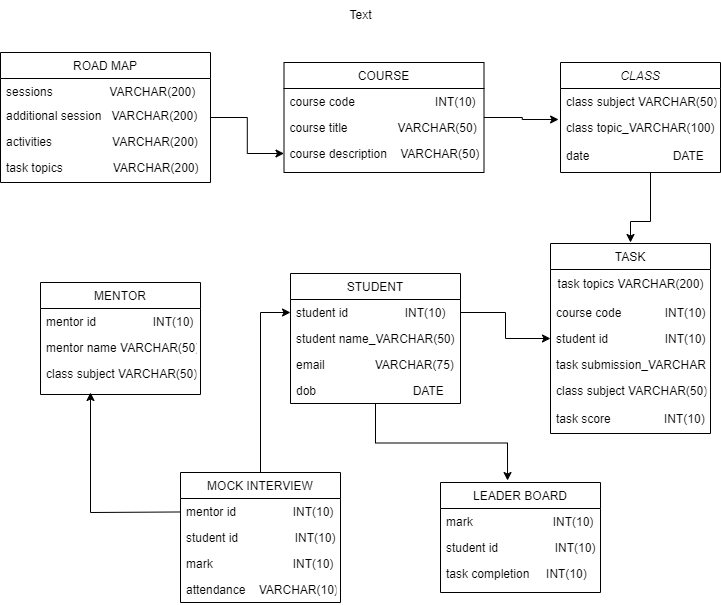

The diagram above was exported from draw.io. Its source (the exported page's mxGraphModel, read from the mxfile embedded in the PNG):
<mxGraphModel dx="880" dy="595" grid="1" gridSize="10" guides="1" tooltips="1" connect="1" arrows="1" fold="1" page="1" pageScale="1" pageWidth="827" pageHeight="1169" math="0" shadow="0">
  <root>
    <mxCell id="WIyWlLk6GJQsqaUBKTNV-0" />
    <mxCell id="WIyWlLk6GJQsqaUBKTNV-1" parent="WIyWlLk6GJQsqaUBKTNV-0" />
    <mxCell id="zkfFHV4jXpPFQw0GAbJ--6" value="LEADER BOARD" style="swimlane;fontStyle=0;align=center;verticalAlign=top;childLayout=stackLayout;horizontal=1;startSize=26;horizontalStack=0;resizeParent=1;resizeLast=0;collapsible=1;marginBottom=0;rounded=0;shadow=0;strokeWidth=1;" parent="WIyWlLk6GJQsqaUBKTNV-1" vertex="1">
      <mxGeometry x="470" y="510" width="160" height="110" as="geometry">
        <mxRectangle x="130" y="380" width="160" height="26" as="alternateBounds" />
      </mxGeometry>
    </mxCell>
    <mxCell id="zkfFHV4jXpPFQw0GAbJ--7" value="mark                        INT(10)" style="text;align=left;verticalAlign=top;spacingLeft=4;spacingRight=4;overflow=hidden;rotatable=0;points=[[0,0.5],[1,0.5]];portConstraint=eastwest;" parent="zkfFHV4jXpPFQw0GAbJ--6" vertex="1">
      <mxGeometry y="26" width="160" height="26" as="geometry" />
    </mxCell>
    <mxCell id="zkfFHV4jXpPFQw0GAbJ--8" value="student id                 INT(10)" style="text;align=left;verticalAlign=top;spacingLeft=4;spacingRight=4;overflow=hidden;rotatable=0;points=[[0,0.5],[1,0.5]];portConstraint=eastwest;rounded=0;shadow=0;html=0;" parent="zkfFHV4jXpPFQw0GAbJ--6" vertex="1">
      <mxGeometry y="52" width="160" height="26" as="geometry" />
    </mxCell>
    <mxCell id="zkfFHV4jXpPFQw0GAbJ--11" value="task completion     INT(10)" style="text;align=left;verticalAlign=top;spacingLeft=4;spacingRight=4;overflow=hidden;rotatable=0;points=[[0,0.5],[1,0.5]];portConstraint=eastwest;" parent="zkfFHV4jXpPFQw0GAbJ--6" vertex="1">
      <mxGeometry y="78" width="160" height="26" as="geometry" />
    </mxCell>
    <mxCell id="zkfFHV4jXpPFQw0GAbJ--17" value="TASK" style="swimlane;fontStyle=0;align=center;verticalAlign=top;childLayout=stackLayout;horizontal=1;startSize=26;horizontalStack=0;resizeParent=1;resizeLast=0;collapsible=1;marginBottom=0;rounded=0;shadow=0;strokeWidth=1;" parent="WIyWlLk6GJQsqaUBKTNV-1" vertex="1">
      <mxGeometry x="580" y="271" width="160" height="190" as="geometry">
        <mxRectangle x="550" y="140" width="160" height="26" as="alternateBounds" />
      </mxGeometry>
    </mxCell>
    <mxCell id="5r6YO2OloWKq1Wu_c1cK-86" value="task topics VARCHAR(200)" style="text;html=1;align=center;verticalAlign=middle;resizable=0;points=[];autosize=1;strokeColor=none;fillColor=none;" vertex="1" parent="zkfFHV4jXpPFQw0GAbJ--17">
      <mxGeometry y="26" width="160" height="30" as="geometry" />
    </mxCell>
    <mxCell id="zkfFHV4jXpPFQw0GAbJ--18" value="course code             INT(10)" style="text;align=left;verticalAlign=top;spacingLeft=4;spacingRight=4;overflow=hidden;rotatable=0;points=[[0,0.5],[1,0.5]];portConstraint=eastwest;" parent="zkfFHV4jXpPFQw0GAbJ--17" vertex="1">
      <mxGeometry y="56" width="160" height="26" as="geometry" />
    </mxCell>
    <mxCell id="zkfFHV4jXpPFQw0GAbJ--21" value="student id                 INT(10)" style="text;align=left;verticalAlign=top;spacingLeft=4;spacingRight=4;overflow=hidden;rotatable=0;points=[[0,0.5],[1,0.5]];portConstraint=eastwest;rounded=0;shadow=0;html=0;" parent="zkfFHV4jXpPFQw0GAbJ--17" vertex="1">
      <mxGeometry y="82" width="160" height="26" as="geometry" />
    </mxCell>
    <mxCell id="zkfFHV4jXpPFQw0GAbJ--22" value="task submission_VARCHAR" style="text;align=left;verticalAlign=top;spacingLeft=4;spacingRight=4;overflow=hidden;rotatable=0;points=[[0,0.5],[1,0.5]];portConstraint=eastwest;rounded=0;shadow=0;html=0;" parent="zkfFHV4jXpPFQw0GAbJ--17" vertex="1">
      <mxGeometry y="108" width="160" height="26" as="geometry" />
    </mxCell>
    <mxCell id="zkfFHV4jXpPFQw0GAbJ--19" value="class subject VARCHAR(50)&#10;&#10;task score                INT(10)" style="text;align=left;verticalAlign=top;spacingLeft=4;spacingRight=4;overflow=hidden;rotatable=0;points=[[0,0.5],[1,0.5]];portConstraint=eastwest;rounded=0;shadow=0;html=0;" parent="zkfFHV4jXpPFQw0GAbJ--17" vertex="1">
      <mxGeometry y="134" width="160" height="56" as="geometry" />
    </mxCell>
    <mxCell id="5r6YO2OloWKq1Wu_c1cK-107" value="" style="edgeStyle=orthogonalEdgeStyle;rounded=0;orthogonalLoop=1;jettySize=auto;html=1;" edge="1" parent="WIyWlLk6GJQsqaUBKTNV-1" source="5r6YO2OloWKq1Wu_c1cK-0">
      <mxGeometry relative="1" as="geometry">
        <mxPoint x="660" y="270" as="targetPoint" />
        <Array as="points">
          <mxPoint x="680" y="249" />
          <mxPoint x="660" y="249" />
        </Array>
      </mxGeometry>
    </mxCell>
    <mxCell id="5r6YO2OloWKq1Wu_c1cK-0" value="CLASS" style="swimlane;fontStyle=2;align=center;verticalAlign=top;childLayout=stackLayout;horizontal=1;startSize=26;horizontalStack=0;resizeParent=1;resizeLast=0;collapsible=1;marginBottom=0;rounded=0;shadow=0;strokeWidth=1;" vertex="1" parent="WIyWlLk6GJQsqaUBKTNV-1">
      <mxGeometry x="590" y="90" width="160" height="110" as="geometry">
        <mxRectangle x="230" y="140" width="160" height="26" as="alternateBounds" />
      </mxGeometry>
    </mxCell>
    <mxCell id="5r6YO2OloWKq1Wu_c1cK-1" value="class subject VARCHAR(50)" style="text;align=left;verticalAlign=top;spacingLeft=4;spacingRight=4;overflow=hidden;rotatable=0;points=[[0,0.5],[1,0.5]];portConstraint=eastwest;" vertex="1" parent="5r6YO2OloWKq1Wu_c1cK-0">
      <mxGeometry y="26" width="160" height="26" as="geometry" />
    </mxCell>
    <mxCell id="5r6YO2OloWKq1Wu_c1cK-2" value="class topic_VARCHAR(100)" style="text;align=left;verticalAlign=top;spacingLeft=4;spacingRight=4;overflow=hidden;rotatable=0;points=[[0,0.5],[1,0.5]];portConstraint=eastwest;rounded=0;shadow=0;html=0;" vertex="1" parent="5r6YO2OloWKq1Wu_c1cK-0">
      <mxGeometry y="52" width="160" height="28" as="geometry" />
    </mxCell>
    <mxCell id="5r6YO2OloWKq1Wu_c1cK-3" value="date                         DATE" style="text;align=left;verticalAlign=top;spacingLeft=4;spacingRight=4;overflow=hidden;rotatable=0;points=[[0,0.5],[1,0.5]];portConstraint=eastwest;rounded=0;shadow=0;html=0;" vertex="1" parent="5r6YO2OloWKq1Wu_c1cK-0">
      <mxGeometry y="80" width="160" height="26" as="geometry" />
    </mxCell>
    <mxCell id="5r6YO2OloWKq1Wu_c1cK-104" value="" style="edgeStyle=orthogonalEdgeStyle;rounded=0;orthogonalLoop=1;jettySize=auto;html=1;entryX=-0.012;entryY=1.192;entryDx=0;entryDy=0;entryPerimeter=0;" edge="1" parent="WIyWlLk6GJQsqaUBKTNV-1" source="5r6YO2OloWKq1Wu_c1cK-12" target="5r6YO2OloWKq1Wu_c1cK-1">
      <mxGeometry relative="1" as="geometry" />
    </mxCell>
    <mxCell id="5r6YO2OloWKq1Wu_c1cK-12" value="COURSE" style="swimlane;fontStyle=0;align=center;verticalAlign=top;childLayout=stackLayout;horizontal=1;startSize=26;horizontalStack=0;resizeParent=1;resizeLast=0;collapsible=1;marginBottom=0;rounded=0;shadow=0;strokeWidth=1;" vertex="1" parent="WIyWlLk6GJQsqaUBKTNV-1">
      <mxGeometry x="313.5" y="90" width="200" height="110" as="geometry">
        <mxRectangle x="550" y="140" width="160" height="26" as="alternateBounds" />
      </mxGeometry>
    </mxCell>
    <mxCell id="5r6YO2OloWKq1Wu_c1cK-13" value="course code                        INT(10)" style="text;align=left;verticalAlign=top;spacingLeft=4;spacingRight=4;overflow=hidden;rotatable=0;points=[[0,0.5],[1,0.5]];portConstraint=eastwest;" vertex="1" parent="5r6YO2OloWKq1Wu_c1cK-12">
      <mxGeometry y="26" width="200" height="26" as="geometry" />
    </mxCell>
    <mxCell id="5r6YO2OloWKq1Wu_c1cK-14" value="course title               VARCHAR(50)" style="text;align=left;verticalAlign=top;spacingLeft=4;spacingRight=4;overflow=hidden;rotatable=0;points=[[0,0.5],[1,0.5]];portConstraint=eastwest;rounded=0;shadow=0;html=0;" vertex="1" parent="5r6YO2OloWKq1Wu_c1cK-12">
      <mxGeometry y="52" width="200" height="26" as="geometry" />
    </mxCell>
    <mxCell id="5r6YO2OloWKq1Wu_c1cK-15" value="course description    VARCHAR(50)" style="text;align=left;verticalAlign=top;spacingLeft=4;spacingRight=4;overflow=hidden;rotatable=0;points=[[0,0.5],[1,0.5]];portConstraint=eastwest;rounded=0;shadow=0;html=0;" vertex="1" parent="5r6YO2OloWKq1Wu_c1cK-12">
      <mxGeometry y="78" width="200" height="26" as="geometry" />
    </mxCell>
    <mxCell id="5r6YO2OloWKq1Wu_c1cK-105" value="" style="edgeStyle=orthogonalEdgeStyle;rounded=0;orthogonalLoop=1;jettySize=auto;html=1;" edge="1" parent="WIyWlLk6GJQsqaUBKTNV-1" source="5r6YO2OloWKq1Wu_c1cK-22" target="5r6YO2OloWKq1Wu_c1cK-15">
      <mxGeometry relative="1" as="geometry" />
    </mxCell>
    <mxCell id="5r6YO2OloWKq1Wu_c1cK-22" value="ROAD MAP" style="swimlane;fontStyle=0;align=center;verticalAlign=top;childLayout=stackLayout;horizontal=1;startSize=26;horizontalStack=0;resizeParent=1;resizeLast=0;collapsible=1;marginBottom=0;rounded=0;shadow=0;strokeWidth=1;" vertex="1" parent="WIyWlLk6GJQsqaUBKTNV-1">
      <mxGeometry x="30" y="80" width="210" height="130" as="geometry">
        <mxRectangle x="550" y="140" width="160" height="26" as="alternateBounds" />
      </mxGeometry>
    </mxCell>
    <mxCell id="5r6YO2OloWKq1Wu_c1cK-24" value="sessions                 VARCHAR(200)" style="text;align=left;verticalAlign=top;spacingLeft=4;spacingRight=4;overflow=hidden;rotatable=0;points=[[0,0.5],[1,0.5]];portConstraint=eastwest;rounded=0;shadow=0;html=0;" vertex="1" parent="5r6YO2OloWKq1Wu_c1cK-22">
      <mxGeometry y="26" width="210" height="24" as="geometry" />
    </mxCell>
    <mxCell id="5r6YO2OloWKq1Wu_c1cK-25" value="additional session   VARCHAR(200)" style="text;align=left;verticalAlign=top;spacingLeft=4;spacingRight=4;overflow=hidden;rotatable=0;points=[[0,0.5],[1,0.5]];portConstraint=eastwest;rounded=0;shadow=0;html=0;" vertex="1" parent="5r6YO2OloWKq1Wu_c1cK-22">
      <mxGeometry y="50" width="210" height="26" as="geometry" />
    </mxCell>
    <mxCell id="5r6YO2OloWKq1Wu_c1cK-26" value="activities                  VARCHAR(200)" style="text;align=left;verticalAlign=top;spacingLeft=4;spacingRight=4;overflow=hidden;rotatable=0;points=[[0,0.5],[1,0.5]];portConstraint=eastwest;rounded=0;shadow=0;html=0;" vertex="1" parent="5r6YO2OloWKq1Wu_c1cK-22">
      <mxGeometry y="76" width="210" height="26" as="geometry" />
    </mxCell>
    <mxCell id="5r6YO2OloWKq1Wu_c1cK-27" value="task topics               VARCHAR(200)" style="text;align=left;verticalAlign=top;spacingLeft=4;spacingRight=4;overflow=hidden;rotatable=0;points=[[0,0.5],[1,0.5]];portConstraint=eastwest;rounded=0;shadow=0;html=0;" vertex="1" parent="5r6YO2OloWKq1Wu_c1cK-22">
      <mxGeometry y="102" width="210" height="26" as="geometry" />
    </mxCell>
    <mxCell id="5r6YO2OloWKq1Wu_c1cK-38" value="MENTOR" style="swimlane;fontStyle=0;align=center;verticalAlign=top;childLayout=stackLayout;horizontal=1;startSize=26;horizontalStack=0;resizeParent=1;resizeLast=0;collapsible=1;marginBottom=0;rounded=0;shadow=0;strokeWidth=1;" vertex="1" parent="WIyWlLk6GJQsqaUBKTNV-1">
      <mxGeometry x="70" y="310" width="160" height="112" as="geometry">
        <mxRectangle x="550" y="140" width="160" height="26" as="alternateBounds" />
      </mxGeometry>
    </mxCell>
    <mxCell id="5r6YO2OloWKq1Wu_c1cK-39" value="mentor id                 INT(10)" style="text;align=left;verticalAlign=top;spacingLeft=4;spacingRight=4;overflow=hidden;rotatable=0;points=[[0,0.5],[1,0.5]];portConstraint=eastwest;" vertex="1" parent="5r6YO2OloWKq1Wu_c1cK-38">
      <mxGeometry y="26" width="160" height="26" as="geometry" />
    </mxCell>
    <mxCell id="5r6YO2OloWKq1Wu_c1cK-40" value="mentor name VARCHAR(50)" style="text;align=left;verticalAlign=top;spacingLeft=4;spacingRight=4;overflow=hidden;rotatable=0;points=[[0,0.5],[1,0.5]];portConstraint=eastwest;rounded=0;shadow=0;html=0;" vertex="1" parent="5r6YO2OloWKq1Wu_c1cK-38">
      <mxGeometry y="52" width="160" height="26" as="geometry" />
    </mxCell>
    <mxCell id="5r6YO2OloWKq1Wu_c1cK-41" value="class subject VARCHAR(50)" style="text;align=left;verticalAlign=top;spacingLeft=4;spacingRight=4;overflow=hidden;rotatable=0;points=[[0,0.5],[1,0.5]];portConstraint=eastwest;rounded=0;shadow=0;html=0;" vertex="1" parent="5r6YO2OloWKq1Wu_c1cK-38">
      <mxGeometry y="78" width="160" height="26" as="geometry" />
    </mxCell>
    <mxCell id="5r6YO2OloWKq1Wu_c1cK-91" value="" style="edgeStyle=orthogonalEdgeStyle;rounded=0;orthogonalLoop=1;jettySize=auto;html=1;" edge="1" parent="WIyWlLk6GJQsqaUBKTNV-1" source="5r6YO2OloWKq1Wu_c1cK-56" target="5r6YO2OloWKq1Wu_c1cK-66">
      <mxGeometry relative="1" as="geometry" />
    </mxCell>
    <mxCell id="5r6YO2OloWKq1Wu_c1cK-56" value="MOCK INTERVIEW" style="swimlane;fontStyle=0;align=center;verticalAlign=top;childLayout=stackLayout;horizontal=1;startSize=26;horizontalStack=0;resizeParent=1;resizeLast=0;collapsible=1;marginBottom=0;rounded=0;shadow=0;strokeWidth=1;" vertex="1" parent="WIyWlLk6GJQsqaUBKTNV-1">
      <mxGeometry x="210" y="500" width="160" height="130" as="geometry">
        <mxRectangle x="550" y="140" width="160" height="26" as="alternateBounds" />
      </mxGeometry>
    </mxCell>
    <mxCell id="5r6YO2OloWKq1Wu_c1cK-57" value="mentor id                 INT(10)" style="text;align=left;verticalAlign=top;spacingLeft=4;spacingRight=4;overflow=hidden;rotatable=0;points=[[0,0.5],[1,0.5]];portConstraint=eastwest;" vertex="1" parent="5r6YO2OloWKq1Wu_c1cK-56">
      <mxGeometry y="26" width="160" height="26" as="geometry" />
    </mxCell>
    <mxCell id="5r6YO2OloWKq1Wu_c1cK-58" value="student id                 INT(10)" style="text;align=left;verticalAlign=top;spacingLeft=4;spacingRight=4;overflow=hidden;rotatable=0;points=[[0,0.5],[1,0.5]];portConstraint=eastwest;rounded=0;shadow=0;html=0;" vertex="1" parent="5r6YO2OloWKq1Wu_c1cK-56">
      <mxGeometry y="52" width="160" height="26" as="geometry" />
    </mxCell>
    <mxCell id="5r6YO2OloWKq1Wu_c1cK-59" value="mark                        INT(10)" style="text;align=left;verticalAlign=top;spacingLeft=4;spacingRight=4;overflow=hidden;rotatable=0;points=[[0,0.5],[1,0.5]];portConstraint=eastwest;rounded=0;shadow=0;html=0;" vertex="1" parent="5r6YO2OloWKq1Wu_c1cK-56">
      <mxGeometry y="78" width="160" height="26" as="geometry" />
    </mxCell>
    <mxCell id="5r6YO2OloWKq1Wu_c1cK-63" value="attendance    VARCHAR(10) " style="text;align=left;verticalAlign=top;spacingLeft=4;spacingRight=4;overflow=hidden;rotatable=0;points=[[0,0.5],[1,0.5]];portConstraint=eastwest;" vertex="1" parent="5r6YO2OloWKq1Wu_c1cK-56">
      <mxGeometry y="104" width="160" height="26" as="geometry" />
    </mxCell>
    <mxCell id="5r6YO2OloWKq1Wu_c1cK-99" value="" style="edgeStyle=orthogonalEdgeStyle;rounded=0;orthogonalLoop=1;jettySize=auto;html=1;entryX=0.419;entryY=-0.018;entryDx=0;entryDy=0;entryPerimeter=0;" edge="1" parent="WIyWlLk6GJQsqaUBKTNV-1" source="5r6YO2OloWKq1Wu_c1cK-65" target="zkfFHV4jXpPFQw0GAbJ--6">
      <mxGeometry relative="1" as="geometry" />
    </mxCell>
    <mxCell id="5r6YO2OloWKq1Wu_c1cK-65" value="STUDENT" style="swimlane;fontStyle=0;align=center;verticalAlign=top;childLayout=stackLayout;horizontal=1;startSize=26;horizontalStack=0;resizeParent=1;resizeLast=0;collapsible=1;marginBottom=0;rounded=0;shadow=0;strokeWidth=1;" vertex="1" parent="WIyWlLk6GJQsqaUBKTNV-1">
      <mxGeometry x="320" y="301" width="170" height="130" as="geometry">
        <mxRectangle x="550" y="140" width="160" height="26" as="alternateBounds" />
      </mxGeometry>
    </mxCell>
    <mxCell id="5r6YO2OloWKq1Wu_c1cK-66" value="student id                 INT(10)" style="text;align=left;verticalAlign=top;spacingLeft=4;spacingRight=4;overflow=hidden;rotatable=0;points=[[0,0.5],[1,0.5]];portConstraint=eastwest;" vertex="1" parent="5r6YO2OloWKq1Wu_c1cK-65">
      <mxGeometry y="26" width="170" height="26" as="geometry" />
    </mxCell>
    <mxCell id="5r6YO2OloWKq1Wu_c1cK-67" value="student name_VARCHAR(50)" style="text;align=left;verticalAlign=top;spacingLeft=4;spacingRight=4;overflow=hidden;rotatable=0;points=[[0,0.5],[1,0.5]];portConstraint=eastwest;rounded=0;shadow=0;html=0;" vertex="1" parent="5r6YO2OloWKq1Wu_c1cK-65">
      <mxGeometry y="52" width="170" height="26" as="geometry" />
    </mxCell>
    <mxCell id="5r6YO2OloWKq1Wu_c1cK-68" value="email               VARCHAR(75)" style="text;align=left;verticalAlign=top;spacingLeft=4;spacingRight=4;overflow=hidden;rotatable=0;points=[[0,0.5],[1,0.5]];portConstraint=eastwest;rounded=0;shadow=0;html=0;" vertex="1" parent="5r6YO2OloWKq1Wu_c1cK-65">
      <mxGeometry y="78" width="170" height="26" as="geometry" />
    </mxCell>
    <mxCell id="5r6YO2OloWKq1Wu_c1cK-70" value="dob                             DATE" style="text;align=left;verticalAlign=top;spacingLeft=4;spacingRight=4;overflow=hidden;rotatable=0;points=[[0,0.5],[1,0.5]];portConstraint=eastwest;rounded=0;shadow=0;html=0;" vertex="1" parent="5r6YO2OloWKq1Wu_c1cK-65">
      <mxGeometry y="104" width="170" height="26" as="geometry" />
    </mxCell>
    <mxCell id="5r6YO2OloWKq1Wu_c1cK-83" value="Text" style="text;html=1;align=center;verticalAlign=middle;resizable=0;points=[];autosize=1;strokeColor=none;fillColor=none;" vertex="1" parent="WIyWlLk6GJQsqaUBKTNV-1">
      <mxGeometry x="365" y="28" width="50" height="30" as="geometry" />
    </mxCell>
    <mxCell id="5r6YO2OloWKq1Wu_c1cK-89" value="" style="edgeStyle=orthogonalEdgeStyle;rounded=0;orthogonalLoop=1;jettySize=auto;html=1;exitX=0.25;exitY=0;exitDx=0;exitDy=0;" edge="1" parent="WIyWlLk6GJQsqaUBKTNV-1" source="zkfFHV4jXpPFQw0GAbJ--6">
      <mxGeometry relative="1" as="geometry">
        <mxPoint x="510" y="510" as="targetPoint" />
      </mxGeometry>
    </mxCell>
    <mxCell id="5r6YO2OloWKq1Wu_c1cK-95" value="" style="endArrow=classic;html=1;rounded=0;" edge="1" parent="WIyWlLk6GJQsqaUBKTNV-1" source="5r6YO2OloWKq1Wu_c1cK-57">
      <mxGeometry width="50" height="50" relative="1" as="geometry">
        <mxPoint x="370" y="460" as="sourcePoint" />
        <mxPoint x="120" y="420" as="targetPoint" />
        <Array as="points">
          <mxPoint x="120" y="540" />
        </Array>
      </mxGeometry>
    </mxCell>
    <mxCell id="5r6YO2OloWKq1Wu_c1cK-100" style="edgeStyle=orthogonalEdgeStyle;rounded=0;orthogonalLoop=1;jettySize=auto;html=1;entryX=0;entryY=0.5;entryDx=0;entryDy=0;" edge="1" parent="WIyWlLk6GJQsqaUBKTNV-1" source="5r6YO2OloWKq1Wu_c1cK-66" target="zkfFHV4jXpPFQw0GAbJ--21">
      <mxGeometry relative="1" as="geometry" />
    </mxCell>
  </root>
</mxGraphModel>